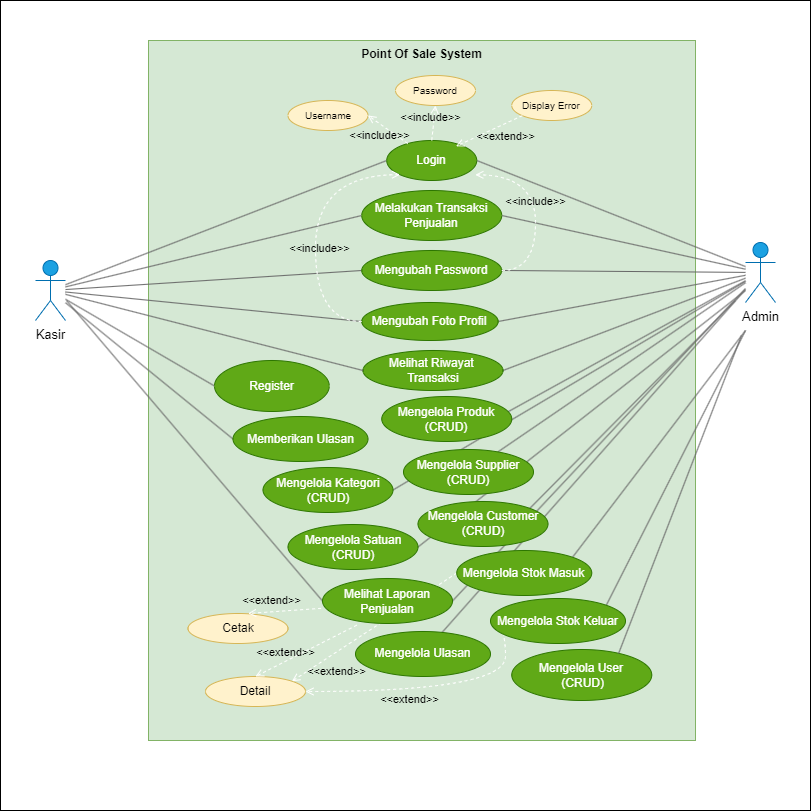

The diagram above was exported from draw.io. Its source (the exported page's mxGraphModel, read from the mxfile embedded in the PNG):
<mxGraphModel dx="1354" dy="806" grid="1" gridSize="10" guides="1" tooltips="1" connect="1" arrows="1" fold="1" page="1" pageScale="1" pageWidth="1100" pageHeight="850" math="0" shadow="0">
  <root>
    <mxCell id="0" />
    <mxCell id="1" parent="0" />
    <mxCell id="q7xB9fJCUhdHgENIHBr0-1" value="" style="whiteSpace=wrap;html=1;aspect=fixed;" vertex="1" parent="1">
      <mxGeometry x="165" y="270" width="810" height="810" as="geometry" />
    </mxCell>
    <mxCell id="HVYpNGZB-hbLDhD7UiUI-2" value="Point Of Sale System" style="shape=rect;html=1;verticalAlign=top;fontStyle=1;whiteSpace=wrap;align=center;fillColor=#d5e8d4;strokeColor=#82b366;" parent="1" vertex="1">
      <mxGeometry x="313" y="310" width="547" height="700" as="geometry" />
    </mxCell>
    <mxCell id="HVYpNGZB-hbLDhD7UiUI-83" style="rounded=0;orthogonalLoop=1;jettySize=auto;html=1;entryX=0;entryY=0.5;entryDx=0;entryDy=0;endArrow=none;endFill=0;fillColor=#f5f5f5;strokeColor=#666666;" parent="1" source="HVYpNGZB-hbLDhD7UiUI-3" target="HVYpNGZB-hbLDhD7UiUI-81" edge="1">
      <mxGeometry relative="1" as="geometry" />
    </mxCell>
    <mxCell id="HVYpNGZB-hbLDhD7UiUI-89" style="rounded=0;orthogonalLoop=1;jettySize=auto;html=1;entryX=0;entryY=0.5;entryDx=0;entryDy=0;endArrow=none;endFill=0;fillColor=#f5f5f5;strokeColor=#666666;" parent="1" source="HVYpNGZB-hbLDhD7UiUI-3" target="HVYpNGZB-hbLDhD7UiUI-6" edge="1">
      <mxGeometry relative="1" as="geometry" />
    </mxCell>
    <mxCell id="HVYpNGZB-hbLDhD7UiUI-90" style="rounded=0;orthogonalLoop=1;jettySize=auto;html=1;entryX=0;entryY=0.5;entryDx=0;entryDy=0;endArrow=none;endFill=0;fillColor=#f5f5f5;strokeColor=#666666;" parent="1" source="HVYpNGZB-hbLDhD7UiUI-3" target="HVYpNGZB-hbLDhD7UiUI-8" edge="1">
      <mxGeometry relative="1" as="geometry" />
    </mxCell>
    <mxCell id="HVYpNGZB-hbLDhD7UiUI-91" style="rounded=0;orthogonalLoop=1;jettySize=auto;html=1;entryX=0;entryY=0.5;entryDx=0;entryDy=0;endArrow=none;endFill=0;fillColor=#f5f5f5;strokeColor=#666666;" parent="1" source="HVYpNGZB-hbLDhD7UiUI-3" target="HVYpNGZB-hbLDhD7UiUI-14" edge="1">
      <mxGeometry relative="1" as="geometry" />
    </mxCell>
    <mxCell id="HVYpNGZB-hbLDhD7UiUI-92" style="rounded=0;orthogonalLoop=1;jettySize=auto;html=1;entryX=0;entryY=0.5;entryDx=0;entryDy=0;endArrow=none;endFill=0;fillColor=#f5f5f5;strokeColor=#666666;" parent="1" source="HVYpNGZB-hbLDhD7UiUI-3" target="HVYpNGZB-hbLDhD7UiUI-15" edge="1">
      <mxGeometry relative="1" as="geometry" />
    </mxCell>
    <mxCell id="HVYpNGZB-hbLDhD7UiUI-145" style="rounded=0;orthogonalLoop=1;jettySize=auto;html=1;entryX=0;entryY=0.5;entryDx=0;entryDy=0;fillColor=#f5f5f5;strokeColor=#666666;endArrow=none;endFill=0;" parent="1" target="HVYpNGZB-hbLDhD7UiUI-67" edge="1">
      <mxGeometry relative="1" as="geometry">
        <mxPoint x="231" y="570" as="sourcePoint" />
      </mxGeometry>
    </mxCell>
    <mxCell id="HVYpNGZB-hbLDhD7UiUI-148" style="rounded=0;orthogonalLoop=1;jettySize=auto;html=1;entryX=0;entryY=0.5;entryDx=0;entryDy=0;fillColor=#f5f5f5;strokeColor=#666666;endArrow=none;endFill=0;" parent="1" source="HVYpNGZB-hbLDhD7UiUI-3" target="HVYpNGZB-hbLDhD7UiUI-146" edge="1">
      <mxGeometry relative="1" as="geometry" />
    </mxCell>
    <mxCell id="HVYpNGZB-hbLDhD7UiUI-3" value="&lt;font color=&quot;#000000&quot; style=&quot;font-size: 13px;&quot;&gt;Kasir&lt;/font&gt;" style="shape=umlActor;html=1;verticalLabelPosition=bottom;verticalAlign=top;align=center;fillColor=#1ba1e2;strokeColor=#006EAF;fontColor=#ffffff;" parent="1" vertex="1">
      <mxGeometry x="200" y="530" width="30" height="60" as="geometry" />
    </mxCell>
    <mxCell id="HVYpNGZB-hbLDhD7UiUI-85" style="rounded=0;orthogonalLoop=1;jettySize=auto;html=1;entryX=1;entryY=0.5;entryDx=0;entryDy=0;endArrow=none;endFill=0;fillColor=#f5f5f5;strokeColor=#666666;" parent="1" source="HVYpNGZB-hbLDhD7UiUI-4" target="HVYpNGZB-hbLDhD7UiUI-6" edge="1">
      <mxGeometry relative="1" as="geometry" />
    </mxCell>
    <mxCell id="HVYpNGZB-hbLDhD7UiUI-103" style="rounded=0;orthogonalLoop=1;jettySize=auto;html=1;entryX=1;entryY=0.5;entryDx=0;entryDy=0;endArrow=none;endFill=0;fillColor=#f5f5f5;strokeColor=#666666;" parent="1" source="HVYpNGZB-hbLDhD7UiUI-4" target="HVYpNGZB-hbLDhD7UiUI-14" edge="1">
      <mxGeometry relative="1" as="geometry" />
    </mxCell>
    <mxCell id="HVYpNGZB-hbLDhD7UiUI-104" style="rounded=0;orthogonalLoop=1;jettySize=auto;html=1;entryX=1;entryY=0.5;entryDx=0;entryDy=0;endArrow=none;endFill=0;fillColor=#f5f5f5;strokeColor=#666666;" parent="1" source="HVYpNGZB-hbLDhD7UiUI-4" target="HVYpNGZB-hbLDhD7UiUI-15" edge="1">
      <mxGeometry relative="1" as="geometry" />
    </mxCell>
    <mxCell id="HVYpNGZB-hbLDhD7UiUI-105" style="rounded=0;orthogonalLoop=1;jettySize=auto;html=1;entryX=1;entryY=0.5;entryDx=0;entryDy=0;endArrow=none;endFill=0;fillColor=#f5f5f5;strokeColor=#666666;" parent="1" source="HVYpNGZB-hbLDhD7UiUI-4" target="HVYpNGZB-hbLDhD7UiUI-61" edge="1">
      <mxGeometry relative="1" as="geometry" />
    </mxCell>
    <mxCell id="HVYpNGZB-hbLDhD7UiUI-106" style="rounded=0;orthogonalLoop=1;jettySize=auto;html=1;entryX=0.954;entryY=0.367;entryDx=0;entryDy=0;endArrow=none;endFill=0;fillColor=#f5f5f5;strokeColor=#666666;entryPerimeter=0;" parent="1" source="HVYpNGZB-hbLDhD7UiUI-4" target="HVYpNGZB-hbLDhD7UiUI-59" edge="1">
      <mxGeometry relative="1" as="geometry" />
    </mxCell>
    <mxCell id="HVYpNGZB-hbLDhD7UiUI-107" style="rounded=0;orthogonalLoop=1;jettySize=auto;html=1;entryX=1;entryY=0.5;entryDx=0;entryDy=0;endArrow=none;endFill=0;fillColor=#f5f5f5;strokeColor=#666666;" parent="1" source="HVYpNGZB-hbLDhD7UiUI-4" target="HVYpNGZB-hbLDhD7UiUI-9" edge="1">
      <mxGeometry relative="1" as="geometry" />
    </mxCell>
    <mxCell id="HVYpNGZB-hbLDhD7UiUI-108" style="rounded=0;orthogonalLoop=1;jettySize=auto;html=1;entryX=1;entryY=0.5;entryDx=0;entryDy=0;endArrow=none;endFill=0;fillColor=#f5f5f5;strokeColor=#666666;" parent="1" source="HVYpNGZB-hbLDhD7UiUI-4" target="HVYpNGZB-hbLDhD7UiUI-8" edge="1">
      <mxGeometry relative="1" as="geometry" />
    </mxCell>
    <mxCell id="HVYpNGZB-hbLDhD7UiUI-109" style="rounded=0;orthogonalLoop=1;jettySize=auto;html=1;endArrow=none;endFill=0;entryX=1;entryY=0.5;entryDx=0;entryDy=0;fillColor=#f5f5f5;strokeColor=#666666;" parent="1" target="HVYpNGZB-hbLDhD7UiUI-62" edge="1">
      <mxGeometry relative="1" as="geometry">
        <mxPoint x="910" y="560" as="sourcePoint" />
      </mxGeometry>
    </mxCell>
    <mxCell id="HVYpNGZB-hbLDhD7UiUI-110" style="rounded=0;orthogonalLoop=1;jettySize=auto;html=1;endArrow=none;endFill=0;fillColor=#f5f5f5;strokeColor=#666666;" parent="1" source="HVYpNGZB-hbLDhD7UiUI-4" target="HVYpNGZB-hbLDhD7UiUI-63" edge="1">
      <mxGeometry relative="1" as="geometry" />
    </mxCell>
    <mxCell id="HVYpNGZB-hbLDhD7UiUI-112" style="rounded=0;orthogonalLoop=1;jettySize=auto;html=1;entryX=1;entryY=0;entryDx=0;entryDy=0;endArrow=none;endFill=0;fillColor=#f5f5f5;strokeColor=#666666;" parent="1" target="HVYpNGZB-hbLDhD7UiUI-65" edge="1">
      <mxGeometry relative="1" as="geometry">
        <mxPoint x="900" y="570" as="sourcePoint" />
      </mxGeometry>
    </mxCell>
    <mxCell id="HVYpNGZB-hbLDhD7UiUI-113" style="rounded=0;orthogonalLoop=1;jettySize=auto;html=1;entryX=1;entryY=0;entryDx=0;entryDy=0;endArrow=none;endFill=0;fillColor=#f5f5f5;strokeColor=#666666;" parent="1" target="HVYpNGZB-hbLDhD7UiUI-70" edge="1">
      <mxGeometry relative="1" as="geometry">
        <mxPoint x="910" y="600" as="sourcePoint" />
      </mxGeometry>
    </mxCell>
    <mxCell id="HVYpNGZB-hbLDhD7UiUI-115" style="rounded=0;orthogonalLoop=1;jettySize=auto;html=1;entryX=1;entryY=0.5;entryDx=0;entryDy=0;endArrow=none;endFill=0;fillColor=#f5f5f5;strokeColor=#666666;" parent="1" source="HVYpNGZB-hbLDhD7UiUI-4" target="HVYpNGZB-hbLDhD7UiUI-67" edge="1">
      <mxGeometry relative="1" as="geometry" />
    </mxCell>
    <mxCell id="HVYpNGZB-hbLDhD7UiUI-116" style="rounded=0;orthogonalLoop=1;jettySize=auto;html=1;endArrow=none;endFill=0;fillColor=#f5f5f5;strokeColor=#666666;" parent="1" source="HVYpNGZB-hbLDhD7UiUI-4" target="HVYpNGZB-hbLDhD7UiUI-74" edge="1">
      <mxGeometry relative="1" as="geometry" />
    </mxCell>
    <mxCell id="HVYpNGZB-hbLDhD7UiUI-117" style="rounded=0;orthogonalLoop=1;jettySize=auto;html=1;endArrow=none;endFill=0;fillColor=#f5f5f5;strokeColor=#666666;entryX=1;entryY=0;entryDx=0;entryDy=0;" parent="1" target="HVYpNGZB-hbLDhD7UiUI-71" edge="1">
      <mxGeometry relative="1" as="geometry">
        <mxPoint x="910" y="600" as="sourcePoint" />
        <Array as="points" />
      </mxGeometry>
    </mxCell>
    <mxCell id="HVYpNGZB-hbLDhD7UiUI-4" value="&lt;font color=&quot;#000000&quot; style=&quot;font-size: 13px;&quot;&gt;Admin&lt;/font&gt;" style="shape=umlActor;html=1;verticalLabelPosition=bottom;verticalAlign=top;align=center;fillColor=#1ba1e2;strokeColor=#006EAF;fontColor=#ffffff;" parent="1" vertex="1">
      <mxGeometry x="910" y="512" width="30" height="60" as="geometry" />
    </mxCell>
    <mxCell id="HVYpNGZB-hbLDhD7UiUI-6" value="Login" style="ellipse;whiteSpace=wrap;html=1;fillColor=#60a917;strokeColor=#2D7600;fontColor=#ffffff;" parent="1" vertex="1">
      <mxGeometry x="551.25" y="410" width="90" height="40" as="geometry" />
    </mxCell>
    <mxCell id="HVYpNGZB-hbLDhD7UiUI-8" value="Melakukan Transaksi Penjualan" style="ellipse;whiteSpace=wrap;html=1;fillColor=#60a917;strokeColor=#2D7600;fontColor=#ffffff;" parent="1" vertex="1">
      <mxGeometry x="526.25" y="460" width="140" height="50" as="geometry" />
    </mxCell>
    <mxCell id="HVYpNGZB-hbLDhD7UiUI-9" value="Melihat Riwayat&amp;nbsp;&lt;div&gt;Transaksi&lt;/div&gt;" style="ellipse;whiteSpace=wrap;html=1;fillColor=#60a917;fontColor=#ffffff;strokeColor=#2D7600;" parent="1" vertex="1">
      <mxGeometry x="527.5" y="620" width="140" height="40" as="geometry" />
    </mxCell>
    <mxCell id="HVYpNGZB-hbLDhD7UiUI-14" value="Mengubah Password" style="ellipse;whiteSpace=wrap;html=1;fillColor=#60a917;strokeColor=#2D7600;fontColor=#ffffff;" parent="1" vertex="1">
      <mxGeometry x="526.25" y="520" width="140" height="40" as="geometry" />
    </mxCell>
    <mxCell id="HVYpNGZB-hbLDhD7UiUI-15" value="Mengubah Foto Profil" style="ellipse;whiteSpace=wrap;html=1;fillColor=#60a917;strokeColor=#2D7600;fontColor=#ffffff;" parent="1" vertex="1">
      <mxGeometry x="526.25" y="572" width="136.41" height="38" as="geometry" />
    </mxCell>
    <mxCell id="HVYpNGZB-hbLDhD7UiUI-59" value="Mengelola Produk&lt;div&gt;(CRUD)&lt;/div&gt;" style="ellipse;whiteSpace=wrap;html=1;fillColor=#60a917;strokeColor=#2D7600;fontColor=#ffffff;" parent="1" vertex="1">
      <mxGeometry x="546.25" y="666" width="130" height="45" as="geometry" />
    </mxCell>
    <mxCell id="HVYpNGZB-hbLDhD7UiUI-61" value="Mengelola Kategori&lt;div&gt;(CRUD)&lt;/div&gt;" style="ellipse;whiteSpace=wrap;html=1;fillColor=#60a917;strokeColor=#2D7600;fontColor=#ffffff;" parent="1" vertex="1">
      <mxGeometry x="427.5" y="737" width="130" height="45" as="geometry" />
    </mxCell>
    <mxCell id="HVYpNGZB-hbLDhD7UiUI-63" value="Mengelola Supplier&lt;div&gt;(CRUD)&lt;/div&gt;" style="ellipse;whiteSpace=wrap;html=1;fillColor=#60a917;strokeColor=#2D7600;fontColor=#ffffff;" parent="1" vertex="1">
      <mxGeometry x="568" y="719" width="130" height="45" as="geometry" />
    </mxCell>
    <mxCell id="HVYpNGZB-hbLDhD7UiUI-65" value="Mengelola Customer&lt;div&gt;(CRUD)&lt;/div&gt;" style="ellipse;whiteSpace=wrap;html=1;fillColor=#60a917;strokeColor=#2D7600;fontColor=#ffffff;" parent="1" vertex="1">
      <mxGeometry x="582.5" y="771" width="130" height="45" as="geometry" />
    </mxCell>
    <mxCell id="HVYpNGZB-hbLDhD7UiUI-66" style="edgeStyle=orthogonalEdgeStyle;rounded=0;orthogonalLoop=1;jettySize=auto;html=1;exitX=0.5;exitY=1;exitDx=0;exitDy=0;" parent="1" source="HVYpNGZB-hbLDhD7UiUI-9" target="HVYpNGZB-hbLDhD7UiUI-9" edge="1">
      <mxGeometry relative="1" as="geometry" />
    </mxCell>
    <mxCell id="HVYpNGZB-hbLDhD7UiUI-81" value="Memberikan Ulasan" style="ellipse;whiteSpace=wrap;html=1;fillColor=#60a917;strokeColor=#2D7600;fontColor=#ffffff;" parent="1" vertex="1">
      <mxGeometry x="397.5" y="686" width="135" height="45" as="geometry" />
    </mxCell>
    <mxCell id="HVYpNGZB-hbLDhD7UiUI-62" value="Mengelola Satuan&lt;div&gt;(CRUD)&lt;/div&gt;" style="ellipse;whiteSpace=wrap;html=1;fillColor=#60a917;strokeColor=#2D7600;fontColor=#ffffff;" parent="1" vertex="1">
      <mxGeometry x="452.5" y="794" width="130" height="45" as="geometry" />
    </mxCell>
    <mxCell id="HVYpNGZB-hbLDhD7UiUI-111" style="rounded=0;orthogonalLoop=1;jettySize=auto;html=1;entryX=0;entryY=0.5;entryDx=0;entryDy=0;endArrow=none;endFill=0;fillColor=#f5f5f5;strokeColor=#666666;" parent="1" source="HVYpNGZB-hbLDhD7UiUI-3" target="HVYpNGZB-hbLDhD7UiUI-9" edge="1">
      <mxGeometry relative="1" as="geometry" />
    </mxCell>
    <mxCell id="HVYpNGZB-hbLDhD7UiUI-119" value="&lt;font style=&quot;font-size: 10px;&quot;&gt;Username&lt;/font&gt;" style="ellipse;whiteSpace=wrap;html=1;fillColor=#fff2cc;strokeColor=#d6b656;" parent="1" vertex="1">
      <mxGeometry x="452.5" y="370" width="80" height="30" as="geometry" />
    </mxCell>
    <mxCell id="HVYpNGZB-hbLDhD7UiUI-120" value="&amp;lt;&amp;lt;include&amp;gt;&amp;gt;" style="html=1;verticalAlign=bottom;labelBackgroundColor=none;endArrow=open;endFill=0;dashed=1;rounded=0;entryX=1;entryY=0.5;entryDx=0;entryDy=0;fillColor=#dae8fc;strokeColor=#FFFFFF;" parent="1" source="HVYpNGZB-hbLDhD7UiUI-6" target="HVYpNGZB-hbLDhD7UiUI-119" edge="1">
      <mxGeometry x="-0.0267" y="17" width="160" relative="1" as="geometry">
        <mxPoint x="710" y="480" as="sourcePoint" />
        <mxPoint x="870" y="480" as="targetPoint" />
        <mxPoint as="offset" />
      </mxGeometry>
    </mxCell>
    <mxCell id="HVYpNGZB-hbLDhD7UiUI-121" value="&lt;span style=&quot;font-size: 10px;&quot;&gt;Display Error&lt;/span&gt;" style="ellipse;whiteSpace=wrap;html=1;fillColor=#fff2cc;strokeColor=#d6b656;" parent="1" vertex="1">
      <mxGeometry x="676.25" y="360" width="80" height="30" as="geometry" />
    </mxCell>
    <mxCell id="HVYpNGZB-hbLDhD7UiUI-122" value="&amp;lt;&amp;lt;extend&amp;gt;&amp;gt;" style="html=1;verticalAlign=bottom;labelBackgroundColor=none;endArrow=open;endFill=0;dashed=1;rounded=0;exitX=0;exitY=1;exitDx=0;exitDy=0;entryX=0.77;entryY=0.144;entryDx=0;entryDy=0;entryPerimeter=0;fillColor=#fff2cc;strokeColor=#FFFFFF;" parent="1" source="HVYpNGZB-hbLDhD7UiUI-121" target="HVYpNGZB-hbLDhD7UiUI-6" edge="1">
      <mxGeometry x="-0.2242" y="20" width="160" relative="1" as="geometry">
        <mxPoint x="710" y="480" as="sourcePoint" />
        <mxPoint x="870" y="480" as="targetPoint" />
        <mxPoint as="offset" />
      </mxGeometry>
    </mxCell>
    <mxCell id="HVYpNGZB-hbLDhD7UiUI-124" value="&lt;font style=&quot;font-size: 10px;&quot;&gt;Password&lt;/font&gt;" style="ellipse;whiteSpace=wrap;html=1;fillColor=#fff2cc;strokeColor=#d6b656;" parent="1" vertex="1">
      <mxGeometry x="560" y="345" width="80" height="30" as="geometry" />
    </mxCell>
    <mxCell id="HVYpNGZB-hbLDhD7UiUI-125" value="&amp;lt;&amp;lt;include&amp;gt;&amp;gt;" style="html=1;verticalAlign=bottom;labelBackgroundColor=none;endArrow=open;endFill=0;dashed=1;rounded=0;exitX=0.5;exitY=0;exitDx=0;exitDy=0;entryX=0.5;entryY=1;entryDx=0;entryDy=0;fillColor=#dae8fc;strokeColor=#FFFFFF;" parent="1" source="HVYpNGZB-hbLDhD7UiUI-6" target="HVYpNGZB-hbLDhD7UiUI-124" edge="1">
      <mxGeometry x="-0.1969" y="3" width="160" relative="1" as="geometry">
        <mxPoint x="607" y="422" as="sourcePoint" />
        <mxPoint x="566" y="385" as="targetPoint" />
        <mxPoint as="offset" />
      </mxGeometry>
    </mxCell>
    <mxCell id="HVYpNGZB-hbLDhD7UiUI-126" style="edgeStyle=orthogonalEdgeStyle;rounded=0;orthogonalLoop=1;jettySize=auto;html=1;exitX=0.5;exitY=1;exitDx=0;exitDy=0;" parent="1" source="HVYpNGZB-hbLDhD7UiUI-67" target="HVYpNGZB-hbLDhD7UiUI-67" edge="1">
      <mxGeometry relative="1" as="geometry" />
    </mxCell>
    <mxCell id="HVYpNGZB-hbLDhD7UiUI-128" value="&amp;lt;&amp;lt;include&amp;gt;&amp;gt;" style="html=1;verticalAlign=bottom;labelBackgroundColor=none;endArrow=open;endFill=0;dashed=1;rounded=0;entryX=0;entryY=1;entryDx=0;entryDy=0;exitX=0;exitY=0.5;exitDx=0;exitDy=0;edgeStyle=orthogonalEdgeStyle;curved=1;strokeColor=#FFFFFF;" parent="1" source="HVYpNGZB-hbLDhD7UiUI-15" target="HVYpNGZB-hbLDhD7UiUI-6" edge="1">
      <mxGeometry x="-0.207" y="-4" width="160" relative="1" as="geometry">
        <mxPoint x="576" y="441" as="sourcePoint" />
        <mxPoint x="510" y="425" as="targetPoint" />
        <Array as="points">
          <mxPoint x="480" y="591" />
          <mxPoint x="480" y="444" />
        </Array>
        <mxPoint as="offset" />
      </mxGeometry>
    </mxCell>
    <mxCell id="HVYpNGZB-hbLDhD7UiUI-133" value="&amp;lt;&amp;lt;include&amp;gt;&amp;gt;" style="html=1;verticalAlign=bottom;labelBackgroundColor=none;endArrow=open;endFill=0;dashed=1;rounded=0;exitX=1;exitY=0.5;exitDx=0;exitDy=0;entryX=0.984;entryY=0.858;entryDx=0;entryDy=0;entryPerimeter=0;edgeStyle=orthogonalEdgeStyle;curved=1;strokeColor=#FFFFFF;" parent="1" source="HVYpNGZB-hbLDhD7UiUI-14" target="HVYpNGZB-hbLDhD7UiUI-6" edge="1">
      <mxGeometry x="-0.0112" width="160" relative="1" as="geometry">
        <mxPoint x="616" y="430" as="sourcePoint" />
        <mxPoint x="580" y="400" as="targetPoint" />
        <Array as="points">
          <mxPoint x="700" y="540" />
          <mxPoint x="700" y="444" />
        </Array>
        <mxPoint as="offset" />
      </mxGeometry>
    </mxCell>
    <mxCell id="HVYpNGZB-hbLDhD7UiUI-134" value="Cetak" style="ellipse;whiteSpace=wrap;html=1;fillColor=#fff2cc;strokeColor=#d6b656;" parent="1" vertex="1">
      <mxGeometry x="352.5" y="883" width="100" height="30" as="geometry" />
    </mxCell>
    <mxCell id="HVYpNGZB-hbLDhD7UiUI-136" value="Detail" style="ellipse;whiteSpace=wrap;html=1;fillColor=#fff2cc;strokeColor=#d6b656;" parent="1" vertex="1">
      <mxGeometry x="370" y="946" width="100" height="30" as="geometry" />
    </mxCell>
    <mxCell id="HVYpNGZB-hbLDhD7UiUI-138" value="&amp;lt;&amp;lt;extend&amp;gt;&amp;gt;" style="html=1;verticalAlign=bottom;labelBackgroundColor=none;endArrow=open;endFill=0;dashed=1;rounded=0;exitX=-0.011;exitY=0.663;exitDx=0;exitDy=0;entryX=0.6;entryY=0;entryDx=0;entryDy=0;entryPerimeter=0;exitPerimeter=0;fillColor=#fff2cc;strokeColor=#FFFFFF;" parent="1" source="HVYpNGZB-hbLDhD7UiUI-67" target="HVYpNGZB-hbLDhD7UiUI-134" edge="1">
      <mxGeometry x="0.3375" y="-2" width="160" relative="1" as="geometry">
        <mxPoint x="698" y="396" as="sourcePoint" />
        <mxPoint x="631" y="426" as="targetPoint" />
        <mxPoint as="offset" />
      </mxGeometry>
    </mxCell>
    <mxCell id="HVYpNGZB-hbLDhD7UiUI-139" value="&amp;lt;&amp;lt;extend&amp;gt;&amp;gt;" style="html=1;verticalAlign=bottom;labelBackgroundColor=none;endArrow=open;endFill=0;dashed=1;rounded=0;exitX=0.264;exitY=1.037;exitDx=0;exitDy=0;exitPerimeter=0;fillColor=#fff2cc;strokeColor=#FFFFFF;entryX=0.5;entryY=0;entryDx=0;entryDy=0;" parent="1" source="HVYpNGZB-hbLDhD7UiUI-67" target="HVYpNGZB-hbLDhD7UiUI-136" edge="1">
      <mxGeometry x="0.3965" width="160" relative="1" as="geometry">
        <mxPoint x="510" y="925" as="sourcePoint" />
        <mxPoint x="460" y="950" as="targetPoint" />
        <mxPoint as="offset" />
      </mxGeometry>
    </mxCell>
    <mxCell id="HVYpNGZB-hbLDhD7UiUI-141" value="&amp;lt;&amp;lt;extend&amp;gt;&amp;gt;" style="html=1;verticalAlign=bottom;labelBackgroundColor=none;endArrow=open;endFill=0;dashed=1;rounded=0;exitX=0;exitY=0.5;exitDx=0;exitDy=0;fillColor=#fff2cc;strokeColor=#FFFFFF;entryX=1;entryY=0;entryDx=0;entryDy=0;" parent="1" source="HVYpNGZB-hbLDhD7UiUI-70" target="HVYpNGZB-hbLDhD7UiUI-136" edge="1">
      <mxGeometry x="0.6253" y="24" width="160" relative="1" as="geometry">
        <mxPoint x="554" y="942" as="sourcePoint" />
        <mxPoint x="491" y="1025" as="targetPoint" />
        <mxPoint as="offset" />
      </mxGeometry>
    </mxCell>
    <mxCell id="HVYpNGZB-hbLDhD7UiUI-142" value="&amp;lt;&amp;lt;extend&amp;gt;&amp;gt;" style="html=1;verticalAlign=bottom;labelBackgroundColor=none;endArrow=open;endFill=0;dashed=1;rounded=0;exitX=0;exitY=0.5;exitDx=0;exitDy=0;fillColor=#fff2cc;strokeColor=#FFFFFF;entryX=1;entryY=0.5;entryDx=0;entryDy=0;edgeStyle=orthogonalEdgeStyle;curved=1;" parent="1" source="HVYpNGZB-hbLDhD7UiUI-71" edge="1" target="HVYpNGZB-hbLDhD7UiUI-136">
      <mxGeometry x="0.2722" y="17" width="160" relative="1" as="geometry">
        <mxPoint x="670" y="963" as="sourcePoint" />
        <mxPoint x="543" y="1085" as="targetPoint" />
        <mxPoint as="offset" />
        <Array as="points">
          <mxPoint x="670" y="890" />
          <mxPoint x="670" y="961" />
        </Array>
      </mxGeometry>
    </mxCell>
    <mxCell id="HVYpNGZB-hbLDhD7UiUI-146" value="Register" style="ellipse;whiteSpace=wrap;html=1;fillColor=#60a917;strokeColor=#2D7600;fontColor=#ffffff;" parent="1" vertex="1">
      <mxGeometry x="379" y="630" width="114.75" height="51" as="geometry" />
    </mxCell>
    <mxCell id="HVYpNGZB-hbLDhD7UiUI-149" value="Mengelola User&lt;div&gt;&amp;nbsp;(CRUD)&lt;/div&gt;" style="ellipse;whiteSpace=wrap;html=1;fillColor=#60a917;strokeColor=#2D7600;fontColor=#ffffff;" parent="1" vertex="1">
      <mxGeometry x="676.25" y="919" width="140" height="51" as="geometry" />
    </mxCell>
    <mxCell id="HVYpNGZB-hbLDhD7UiUI-150" style="rounded=0;orthogonalLoop=1;jettySize=auto;html=1;fillColor=#f5f5f5;strokeColor=#666666;endArrow=none;endFill=0;entryX=0.763;entryY=0.08;entryDx=0;entryDy=0;entryPerimeter=0;" parent="1" target="HVYpNGZB-hbLDhD7UiUI-149" edge="1">
      <mxGeometry relative="1" as="geometry">
        <mxPoint x="906" y="605" as="sourcePoint" />
        <mxPoint x="809" y="1080" as="targetPoint" />
      </mxGeometry>
    </mxCell>
    <mxCell id="HVYpNGZB-hbLDhD7UiUI-71" value="Mengelola Stok Keluar" style="ellipse;whiteSpace=wrap;html=1;fillColor=#60a917;strokeColor=#2D7600;fontColor=#ffffff;" parent="1" vertex="1">
      <mxGeometry x="655" y="868" width="135" height="45" as="geometry" />
    </mxCell>
    <mxCell id="HVYpNGZB-hbLDhD7UiUI-70" value="Mengelola Stok Masuk" style="ellipse;whiteSpace=wrap;html=1;fillColor=#60a917;strokeColor=#2D7600;fontColor=#ffffff;" parent="1" vertex="1">
      <mxGeometry x="621.25" y="820" width="135" height="45" as="geometry" />
    </mxCell>
    <mxCell id="HVYpNGZB-hbLDhD7UiUI-74" value="Mengelola Ulasan" style="ellipse;whiteSpace=wrap;html=1;fillColor=#60a917;strokeColor=#2D7600;fontColor=#ffffff;" parent="1" vertex="1">
      <mxGeometry x="520" y="901" width="135" height="45" as="geometry" />
    </mxCell>
    <mxCell id="HVYpNGZB-hbLDhD7UiUI-67" value="Melihat Laporan Penjualan" style="ellipse;whiteSpace=wrap;html=1;fillColor=#60a917;strokeColor=#2D7600;fontColor=#ffffff;" parent="1" vertex="1">
      <mxGeometry x="487" y="848" width="130" height="45" as="geometry" />
    </mxCell>
  </root>
</mxGraphModel>